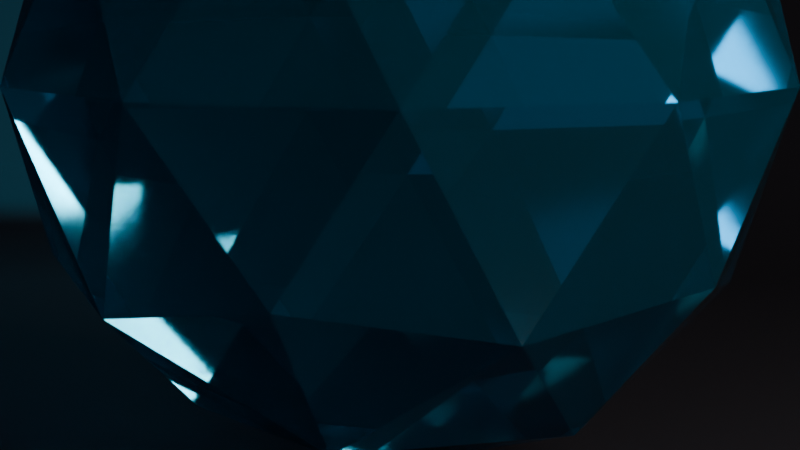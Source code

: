 # Source: 07_lighting_rendering.blend  (saved by Blender 5.2.44; exported with 4.5.12 LTS)
import bpy
from mathutils import Matrix  # noqa: F401  (used for matrix-valued properties, if any)

bpy.ops.wm.read_factory_settings(use_empty=True)
scene = bpy.context.scene
scene.name = 'Scene'

# ---- materials (node trees are filled in below, after node groups)
mat_m_hero_crystal = bpy.data.materials.new('M_Hero_Crystal')
mat_m_dark_studio_floor = bpy.data.materials.new('M_Dark_Studio_Floor')

# ---- material node trees
mat_m_hero_crystal.use_nodes = True; mat_m_hero_crystal.node_tree.nodes.clear()
_N = mat_m_hero_crystal.node_tree.nodes; _L = mat_m_hero_crystal.node_tree.links
n0 = _N.new('ShaderNodeBsdfPrincipled'); n0.name = 'Principled BSDF'; n0.location = (-200, 100)
n0.inputs[0].default_value = (0.1, 0.6, 0.95, 1.0)
n0.inputs[2].default_value = 0.05
n0.inputs[3].default_value = 1.65
n0.inputs[10].default_value = 0.005
n0.inputs[18].default_value = 0.95
n1 = _N.new('ShaderNodeOutputMaterial'); n1.name = 'Material Output'; n1.location = (200, 100)
_L.new(n0.outputs[0], n1.inputs[0])
n1.is_active_output = True
mat_m_dark_studio_floor.use_nodes = True; mat_m_dark_studio_floor.node_tree.nodes.clear()
_N = mat_m_dark_studio_floor.node_tree.nodes; _L = mat_m_dark_studio_floor.node_tree.links
n0 = _N.new('ShaderNodeBsdfPrincipled'); n0.name = 'Principled BSDF'; n0.location = (-200, 100)
n0.inputs[0].default_value = (0.03, 0.03, 0.04, 1.0)
n0.inputs[2].default_value = 0.2
n0.inputs[10].default_value = 0.005
n1 = _N.new('ShaderNodeOutputMaterial'); n1.name = 'Material Output'; n1.location = (200, 100)
_L.new(n0.outputs[0], n1.inputs[0])
n1.is_active_output = True

# ---- cameras
cam_cinematic_camera_85mm = bpy.data.cameras.new('Cinematic_Camera_85mm')
cam_cinematic_camera_85mm.lens = 85.0
cam_cinematic_camera_85mm.dof.use_dof = True
cam_cinematic_camera_85mm.dof.aperture_fstop = 2.0

# ---- lights
light_key_light_warm = bpy.data.lights.new('Key_Light_Warm', 'AREA')
light_key_light_warm.color = (1.0, 0.9, 0.75)
light_key_light_warm.energy = 500.0
light_key_light_warm.size = 2.5
light_fill_light_cool = bpy.data.lights.new('Fill_Light_Cool', 'AREA')
light_fill_light_cool.color = (0.65, 0.8, 1.0)
light_fill_light_cool.energy = 150.0
light_fill_light_cool.size = 4.0
light_rim_light_cyan = bpy.data.lights.new('Rim_Light_Cyan', 'SPOT')
light_rim_light_cyan.color = (0.2, 0.9, 1.0)
light_rim_light_cyan.energy = 800.0
light_rim_light_cyan.spot_blend = 0.4
light_rim_light_cyan.spot_size = 0.8727

# ---- meshes
me_icosphere = bpy.data.meshes.new('Icosphere')
me_icosphere.from_pydata([(0.0, 0.0, -1.0), (0.7236, -0.5257, -0.4472), (-0.2764, -0.8506, -0.4472), (-0.8944, 0.0, -0.4472), (-0.2764, 0.8506, -0.4472), (0.7236, 0.5257, -0.4472), (0.2764, -0.8506, 0.4472), (-0.7236, -0.5257, 0.4472), (-0.7236, 0.5257, 0.4472), (0.2764, 0.8506, 0.4472), (0.8944, 0.0, 0.4472), (0.0, 0.0, 1.0), (-0.1625, -0.5, -0.8507), (0.4253, -0.309, -0.8507), (0.2629, -0.809, -0.5257), (0.8506, 0.0, -0.5257), (0.4253, 0.309, -0.8507), (-0.5257, 0.0, -0.8507), (-0.6882, -0.5, -0.5257), (-0.1625, 0.5, -0.8507), (-0.6882, 0.5, -0.5257), (0.2629, 0.809, -0.5257), (0.9511, -0.309, 0.0), (0.9511, 0.309, 0.0), (0.0, -1.0, 0.0), (0.5878, -0.809, 0.0), (-0.9511, -0.309, 0.0), (-0.5878, -0.809, 0.0), (-0.5878, 0.809, 0.0), (-0.9511, 0.309, 0.0), (0.5878, 0.809, 0.0), (0.0, 1.0, 0.0), (0.6882, -0.5, 0.5257), (-0.2629, -0.809, 0.5257), (-0.8506, 0.0, 0.5257), (-0.2629, 0.809, 0.5257), (0.6882, 0.5, 0.5257), (0.1625, -0.5, 0.8507), (0.5257, 0.0, 0.8507), (-0.4253, -0.309, 0.8507), (-0.4253, 0.309, 0.8507), (0.1625, 0.5, 0.8507)], [], [(0, 13, 12), (1, 13, 15), (0, 12, 17), (0, 17, 19), (0, 19, 16), (1, 15, 22), (2, 14, 24), (3, 18, 26), (4, 20, 28), (5, 21, 30), (1, 22, 25), (2, 24, 27), (3, 26, 29), (4, 28, 31), (5, 30, 23), (6, 32, 37), (7, 33, 39), (8, 34, 40), (9, 35, 41), (10, 36, 38), (38, 41, 11), (38, 36, 41), (36, 9, 41), (41, 40, 11), (41, 35, 40), (35, 8, 40), (40, 39, 11), (40, 34, 39), (34, 7, 39), (39, 37, 11), (39, 33, 37), (33, 6, 37), (37, 38, 11), (37, 32, 38), (32, 10, 38), (23, 36, 10), (23, 30, 36), (30, 9, 36), (31, 35, 9), (31, 28, 35), (28, 8, 35), (29, 34, 8), (29, 26, 34), (26, 7, 34), (27, 33, 7), (27, 24, 33), (24, 6, 33), (25, 32, 6), (25, 22, 32), (22, 10, 32), (30, 31, 9), (30, 21, 31), (21, 4, 31), (28, 29, 8), (28, 20, 29), (20, 3, 29), (26, 27, 7), (26, 18, 27), (18, 2, 27), (24, 25, 6), (24, 14, 25), (14, 1, 25), (22, 23, 10), (22, 15, 23), (15, 5, 23), (16, 21, 5), (16, 19, 21), (19, 4, 21), (19, 20, 4), (19, 17, 20), (17, 3, 20), (17, 18, 3), (17, 12, 18), (12, 2, 18), (15, 16, 5), (15, 13, 16), (13, 0, 16), (12, 14, 2), (12, 13, 14), (13, 1, 14)])
_uv = me_icosphere.uv_layers.new(name='UVMap')
_uv.uv.foreach_set('vector', [0.1818, 0.0, 0.2273, 0.07873, 0.1364, 0.07873, 0.2727, 0.1575, 0.3182, 0.07873, 0.3636, 0.1575, 0.9091, 0.0, 0.9545, 0.07873, 0.8636, 0.07873, 0.7273, 0.0, 0.7727, 0.07873, 0.6818, 0.07873, 0.5455, 0.0, 0.5909, 0.07873, 0.5, 0.07873, 0.2727, 0.1575, 0.3636, 0.1575, 0.3182, 0.2362, 0.09091, 0.1575, 0.1818, 0.1575, 0.1364, 0.2362, 0.8182, 0.1575, 0.9091, 0.1575, 0.8636, 0.2362, 0.6364, 0.1575, 0.7273, 0.1575, 0.6818, 0.2362, 0.4545, 0.1575, 0.5455, 0.1575, 0.5, 0.2362, 0.2727, 0.1575, 0.3182, 0.2362, 0.2273, 0.2362, 0.09091, 0.1575, 0.1364, 0.2362, 0.04546, 0.2362, 0.8182, 0.1575, 0.8636, 0.2362, 0.7727, 0.2362, 0.6364, 0.1575, 0.6818, 0.2362, 0.5909, 0.2362, 0.4545, 0.1575, 0.5, 0.2362, 0.4091, 0.2362, 0.1818, 0.3149, 0.2727, 0.3149, 0.2273, 0.3937, 0.0, 0.3149, 0.09091, 0.3149, 0.04546, 0.3937, 0.7273, 0.3149, 0.8182, 0.3149, 0.7727, 0.3937, 0.5455, 0.3149, 0.6364, 0.3149, 0.5909, 0.3937, 0.3636, 0.3149, 0.4545, 0.3149, 0.4091, 0.3937, 0.4091, 0.3937, 0.5, 0.3937, 0.4545, 0.4724, 0.4091, 0.3937, 0.4545, 0.3149, 0.5, 0.3937, 0.4545, 0.3149, 0.5455, 0.3149, 0.5, 0.3937, 0.5909, 0.3937, 0.6818, 0.3937, 0.6364, 0.4724, 0.5909, 0.3937, 0.6364, 0.3149, 0.6818, 0.3937, 0.6364, 0.3149, 0.7273, 0.3149, 0.6818, 0.3937, 0.7727, 0.3937, 0.8636, 0.3937, 0.8182, 0.4724, 0.7727, 0.3937, 0.8182, 0.3149, 0.8636, 0.3937, 0.8182, 0.3149, 0.9091, 0.3149, 0.8636, 0.3937, 0.04546, 0.3937, 0.1364, 0.3937, 0.09091, 0.4724, 0.04546, 0.3937, 0.09091, 0.3149, 0.1364, 0.3937, 0.09091, 0.3149, 0.1818, 0.3149, 0.1364, 0.3937, 0.2273, 0.3937, 0.3182, 0.3937, 0.2727, 0.4724, 0.2273, 0.3937, 0.2727, 0.3149, 0.3182, 0.3937, 0.2727, 0.3149, 0.3636, 0.3149, 0.3182, 0.3937, 0.4091, 0.2362, 0.4545, 0.3149, 0.3636, 0.3149, 0.4091, 0.2362, 0.5, 0.2362, 0.4545, 0.3149, 0.5, 0.2362, 0.5455, 0.3149, 0.4545, 0.3149, 0.5909, 0.2362, 0.6364, 0.3149, 0.5455, 0.3149, 0.5909, 0.2362, 0.6818, 0.2362, 0.6364, 0.3149, 0.6818, 0.2362, 0.7273, 0.3149, 0.6364, 0.3149, 0.7727, 0.2362, 0.8182, 0.3149, 0.7273, 0.3149, 0.7727, 0.2362, 0.8636, 0.2362, 0.8182, 0.3149, 0.8636, 0.2362, 0.9091, 0.3149, 0.8182, 0.3149, 0.04546, 0.2362, 0.09091, 0.3149, 0.0, 0.3149, 0.04546, 0.2362, 0.1364, 0.2362, 0.09091, 0.3149, 0.1364, 0.2362, 0.1818, 0.3149, 0.09091, 0.3149, 0.2273, 0.2362, 0.2727, 0.3149, 0.1818, 0.3149, 0.2273, 0.2362, 0.3182, 0.2362, 0.2727, 0.3149, 0.3182, 0.2362, 0.3636, 0.3149, 0.2727, 0.3149, 0.5, 0.2362, 0.5909, 0.2362, 0.5455, 0.3149, 0.5, 0.2362, 0.5455, 0.1575, 0.5909, 0.2362, 0.5455, 0.1575, 0.6364, 0.1575, 0.5909, 0.2362, 0.6818, 0.2362, 0.7727, 0.2362, 0.7273, 0.3149, 0.6818, 0.2362, 0.7273, 0.1575, 0.7727, 0.2362, 0.7273, 0.1575, 0.8182, 0.1575, 0.7727, 0.2362, 0.8636, 0.2362, 0.9545, 0.2362, 0.9091, 0.3149, 0.8636, 0.2362, 0.9091, 0.1575, 0.9545, 0.2362, 0.9091, 0.1575, 1.0, 0.1575, 0.9545, 0.2362, 0.1364, 0.2362, 0.2273, 0.2362, 0.1818, 0.3149, 0.1364, 0.2362, 0.1818, 0.1575, 0.2273, 0.2362, 0.1818, 0.1575, 0.2727, 0.1575, 0.2273, 0.2362, 0.3182, 0.2362, 0.4091, 0.2362, 0.3636, 0.3149, 0.3182, 0.2362, 0.3636, 0.1575, 0.4091, 0.2362, 0.3636, 0.1575, 0.4545, 0.1575, 0.4091, 0.2362, 0.5, 0.07873, 0.5455, 0.1575, 0.4545, 0.1575, 0.5, 0.07873, 0.5909, 0.07873, 0.5455, 0.1575, 0.5909, 0.07873, 0.6364, 0.1575, 0.5455, 0.1575, 0.6818, 0.07873, 0.7273, 0.1575, 0.6364, 0.1575, 0.6818, 0.07873, 0.7727, 0.07873, 0.7273, 0.1575, 0.7727, 0.07873, 0.8182, 0.1575, 0.7273, 0.1575, 0.8636, 0.07873, 0.9091, 0.1575, 0.8182, 0.1575, 0.8636, 0.07873, 0.9545, 0.07873, 0.9091, 0.1575, 0.9545, 0.07873, 1.0, 0.1575, 0.9091, 0.1575, 0.3636, 0.1575, 0.4091, 0.07873, 0.4545, 0.1575, 0.3636, 0.1575, 0.3182, 0.07873, 0.4091, 0.07873, 0.3182, 0.07873, 0.3636, 0.0, 0.4091, 0.07873, 0.1364, 0.07873, 0.1818, 0.1575, 0.09091, 0.1575, 0.1364, 0.07873, 0.2273, 0.07873, 0.1818, 0.1575, 0.2273, 0.07873, 0.2727, 0.1575, 0.1818, 0.1575])
me_icosphere.materials.append(mat_m_hero_crystal)
me_icosphere.update()
me_plane = bpy.data.meshes.new('Plane')
me_plane.from_pydata([(-8.0, -8.0, 0.0), (8.0, -8.0, 0.0), (-8.0, 8.0, 8.0), (8.0, 8.0, 8.0), (-8.0, 4.0, 0.0), (-8.0, 8.0, 4.0), (-8.0, 4.522, 0.03422), (-8.0, 5.035, 0.1363), (-8.0, 5.531, 0.3045), (-8.0, 6.0, 0.5359), (-8.0, 6.435, 0.8266), (-8.0, 6.828, 1.172), (-8.0, 7.173, 1.565), (-8.0, 7.464, 2.0), (-8.0, 7.696, 2.469), (-8.0, 7.864, 2.965), (-8.0, 7.966, 3.478), (8.0, 8.0, 4.0), (8.0, 4.0, 0.0), (8.0, 7.966, 3.478), (8.0, 7.864, 2.965), (8.0, 7.696, 2.469), (8.0, 7.464, 2.0), (8.0, 7.173, 1.565), (8.0, 6.828, 1.172), (8.0, 6.435, 0.8266), (8.0, 6.0, 0.5359), (8.0, 5.531, 0.3045), (8.0, 5.035, 0.1363), (8.0, 4.522, 0.03422)], [], [(17, 5, 16, 19), (19, 16, 15, 20), (20, 15, 14, 21), (21, 14, 13, 22), (22, 13, 12, 23), (23, 12, 11, 24), (24, 11, 10, 25), (25, 10, 9, 26), (26, 9, 8, 27), (27, 8, 7, 28), (28, 7, 6, 29), (29, 6, 4, 18), (0, 1, 18, 4), (5, 17, 3, 2)])
me_plane.polygons.foreach_set('use_smooth', [True] * 14)
_uv = me_plane.uv_layers.new(name='UVMap')
_uv.uv.foreach_set('vector', [1.0, 1.0, 0.0, 1.0, 0.0, 1.0, 1.0, 1.0, 1.0, 1.0, 0.0, 1.0, 0.0, 1.0, 1.0, 1.0, 1.0, 1.0, 0.0, 1.0, 0.0, 1.0, 1.0, 1.0, 1.0, 1.0, 0.0, 1.0, 0.0, 1.0, 1.0, 1.0, 1.0, 1.0, 0.0, 1.0, 0.0, 1.0, 1.0, 1.0, 1.0, 1.0, 0.0, 1.0, 0.0, 1.0, 1.0, 1.0, 1.0, 1.0, 0.0, 1.0, 0.0, 0.9022, 1.0, 0.9022, 1.0, 0.9022, 0.0, 0.9022, 0.0, 0.875, 1.0, 0.875, 1.0, 0.875, 0.0, 0.875, 0.0, 0.8457, 1.0, 0.8457, 1.0, 0.8457, 0.0, 0.8457, 0.0, 0.8147, 1.0, 0.8147, 1.0, 0.8147, 0.0, 0.8147, 0.0, 0.7826, 1.0, 0.7826, 1.0, 0.7826, 0.0, 0.7826, 0.0, 0.75, 1.0, 0.75, 0.0, 0.0, 1.0, 0.0, 1.0, 0.75, 0.0, 0.75, 0.0, 1.0, 1.0, 1.0, 1.0, 1.0, 0.0, 1.0])
me_plane.materials.append(mat_m_dark_studio_floor)
me_plane.update()

# ---- objects
ob_hero_crystal_sculpture = bpy.data.objects.new('Hero_Crystal_Sculpture', me_icosphere)
ob_curved_studio_backdrop = bpy.data.objects.new('Curved_Studio_Backdrop', me_plane)
ob_key_light_warm = bpy.data.objects.new('Key_Light_Warm', light_key_light_warm)
ob_fill_light_cool = bpy.data.objects.new('Fill_Light_Cool', light_fill_light_cool)
ob_rim_light_cyan = bpy.data.objects.new('Rim_Light_Cyan', light_rim_light_cyan)
ob_cinematic_camera_85mm = bpy.data.objects.new('Cinematic_Camera_85mm', cam_cinematic_camera_85mm)

# ---- transforms, parenting, visibility, modifiers, constraints
ob_hero_crystal_sculpture.location = (0.0, 0.0, 1.2)
ob_curved_studio_backdrop.location = (0.0, 0.0, 0.0)
ob_key_light_warm.location = (3.5, -3.5, 4.0)
ob_key_light_warm.rotation_euler = (0.7854, 0.3491, -0.6109)
ob_fill_light_cool.location = (-4.0, -2.5, 2.5)
ob_fill_light_cool.rotation_euler = (1.047, -0.2618, 0.7854)
ob_rim_light_cyan.location = (-2.0, 3.5, 3.5)
ob_rim_light_cyan.rotation_euler = (-0.7854, -0.3491, 2.793)
ob_cinematic_camera_85mm.location = (0.0, -4.8, 1.5)
ob_cinematic_camera_85mm.rotation_euler = (1.431, 0.0, 0.0)
cam_cinematic_camera_85mm.dof.focus_object = ob_hero_crystal_sculpture

# ---- collection membership
scene.collection.objects.link(ob_hero_crystal_sculpture)
scene.collection.objects.link(ob_curved_studio_backdrop)
scene.collection.objects.link(ob_key_light_warm)
scene.collection.objects.link(ob_fill_light_cool)
scene.collection.objects.link(ob_rim_light_cyan)
scene.collection.objects.link(ob_cinematic_camera_85mm)

# ---- scene / render settings (as saved in the file)
scene.camera = ob_cinematic_camera_85mm
scene.frame_start = 1; scene.frame_end = 250; scene.frame_set(1)
scene.render.engine = 'BLENDER_EEVEE_NEXT'
scene.render.bake_bias = 0.0
scene.render.bake_samples = 0
scene.render.compositor_device = 'GPU'
scene.eevee.use_volume_custom_range = False
scene.eevee.fast_gi_thickness_near = 0.1
scene.eevee.fast_gi_thickness_far = 0.0
scene.eevee.ray_tracing_options.screen_trace_thickness = 0.1
scene.view_settings.look = 'AgX - Medium High Contrast'
bpy.context.view_layer.update()
